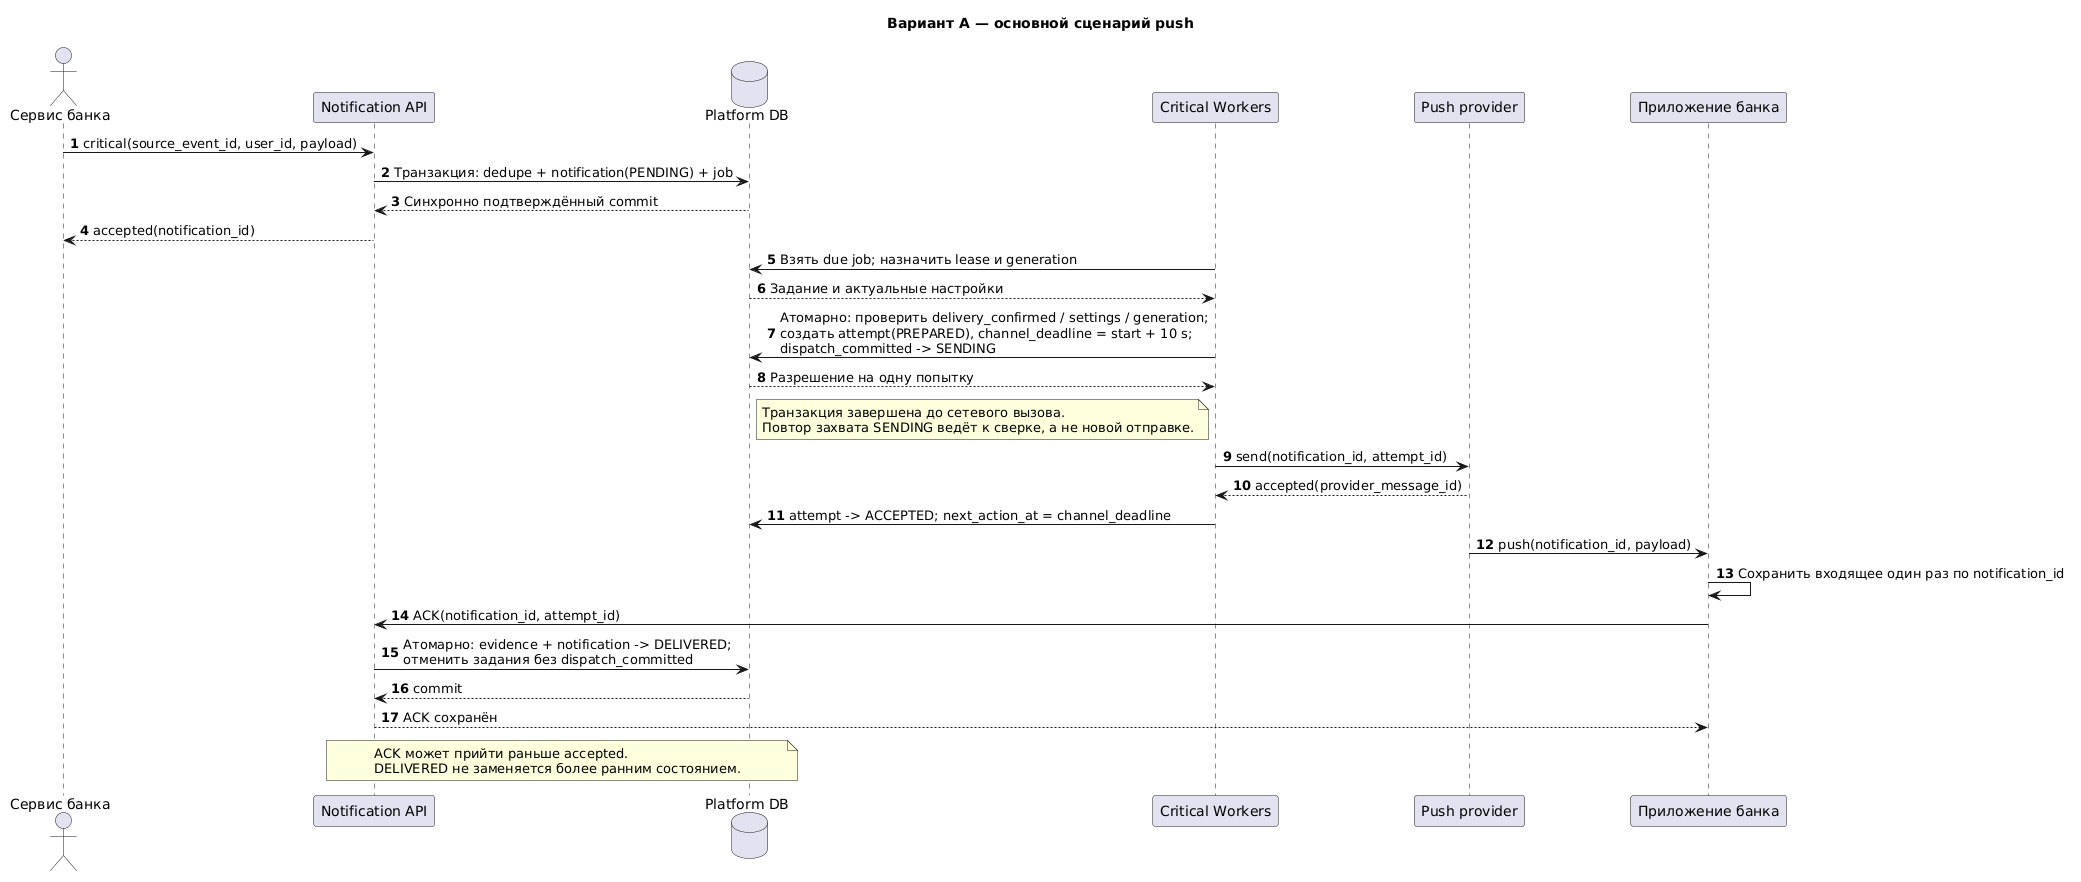

The diagram above was rendered by PlantUML. Its source (embedded in the PNG):
@startuml
title Вариант A — основной сценарий push
autonumber
actor "Сервис банка" as Bank
participant "Notification API" as API
database "Platform DB" as DB
participant "Critical Workers" as Worker
participant "Push provider" as Push
participant "Приложение банка" as App
Bank -> API: critical(source_event_id, user_id, payload)
API -> DB: Транзакция: dedupe + notification(PENDING) + job
DB --> API: Синхронно подтверждённый commit
API --> Bank: accepted(notification_id)
Worker -> DB: Взять due job; назначить lease и generation
DB --> Worker: Задание и актуальные настройки
Worker -> DB: Атомарно: проверить delivery_confirmed / settings / generation;\nсоздать attempt(PREPARED), channel_deadline = start + 10 s;\ndispatch_committed -> SENDING
DB --> Worker: Разрешение на одну попытку
note over Worker,DB
Транзакция завершена до сетевого вызова.
Повтор захвата SENDING ведёт к сверке, а не новой отправке.
end note
Worker -> Push: send(notification_id, attempt_id)
Push --> Worker: accepted(provider_message_id)
Worker -> DB: attempt -> ACCEPTED; next_action_at = channel_deadline
Push -> App: push(notification_id, payload)
App -> App: Сохранить входящее один раз по notification_id
App -> API: ACK(notification_id, attempt_id)
API -> DB: Атомарно: evidence + notification -> DELIVERED;\nотменить задания без dispatch_committed
DB --> API: commit
API --> App: ACK сохранён
note over API,DB
ACK может прийти раньше accepted.
DELIVERED не заменяется более ранним состоянием.
end note
@enduml